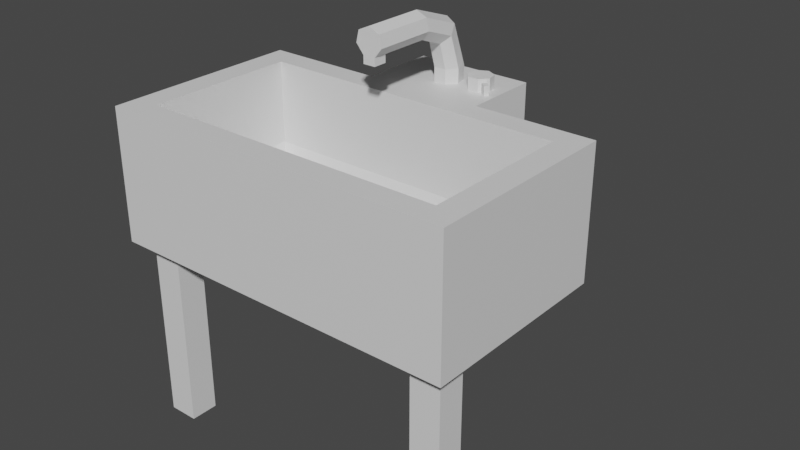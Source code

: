 # Source: Sink.blend  (saved by Blender 2.93.20; exported with 4.5.12 LTS)
import bpy
from mathutils import Matrix  # noqa: F401  (used for matrix-valued properties, if any)

bpy.ops.wm.read_factory_settings(use_empty=True)
scene = bpy.context.scene
scene.name = 'Scene'

# ---- collections
col_collection = bpy.data.collections.new('Collection'); scene.collection.children.link(col_collection)

# ---- materials (node trees are filled in below, after node groups)
mat_sinkmain = bpy.data.materials.new('SinkMain')
mat_sinkmain.use_transparent_shadow = False
mat_chrome = bpy.data.materials.new('Chrome')
mat_chrome.use_transparent_shadow = False
mat_sinkdrain = bpy.data.materials.new('SinkDrain')
mat_sinkdrain.use_transparent_shadow = False

# ---- material node trees
mat_sinkmain.use_nodes = True; mat_sinkmain.node_tree.nodes.clear()
_N = mat_sinkmain.node_tree.nodes; _L = mat_sinkmain.node_tree.links
n0 = _N.new('ShaderNodeBsdfPrincipled'); n0.name = 'Principled BSDF'; n0.location = (10, 300)
n0.distribution = 'GGX'
n0.subsurface_method = 'BURLEY'
n0.inputs[3].default_value = 1.45
n0.inputs[27].default_value = (0.0, 0.0, 0.0, 1.0)
n0.inputs[28].default_value = 1.0
n1 = _N.new('ShaderNodeOutputMaterial'); n1.name = 'Material Output'; n1.location = (300, 300)
_L.new(n0.outputs[0], n1.inputs[0])
n1.is_active_output = True
mat_chrome.use_nodes = True; mat_chrome.node_tree.nodes.clear()
_N = mat_chrome.node_tree.nodes; _L = mat_chrome.node_tree.links
n0 = _N.new('ShaderNodeBsdfPrincipled'); n0.name = 'Principled BSDF'; n0.location = (10, 300)
n0.distribution = 'GGX'
n0.subsurface_method = 'BURLEY'
n0.inputs[3].default_value = 1.45
n0.inputs[27].default_value = (0.0, 0.0, 0.0, 1.0)
n0.inputs[28].default_value = 1.0
n1 = _N.new('ShaderNodeOutputMaterial'); n1.name = 'Material Output'; n1.location = (300, 300)
_L.new(n0.outputs[0], n1.inputs[0])
n1.is_active_output = True
mat_sinkdrain.use_nodes = True; mat_sinkdrain.node_tree.nodes.clear()
_N = mat_sinkdrain.node_tree.nodes; _L = mat_sinkdrain.node_tree.links
n0 = _N.new('ShaderNodeBsdfPrincipled'); n0.name = 'Principled BSDF'; n0.location = (10, 300)
n0.distribution = 'GGX'
n0.subsurface_method = 'BURLEY'
n0.inputs[3].default_value = 1.45
n0.inputs[27].default_value = (0.0, 0.0, 0.0, 1.0)
n0.inputs[28].default_value = 1.0
n1 = _N.new('ShaderNodeOutputMaterial'); n1.name = 'Material Output'; n1.location = (300, 300)
_L.new(n0.outputs[0], n1.inputs[0])
n1.is_active_output = True

# ---- world
world_world = bpy.data.worlds.new('World'); scene.world = world_world
world_world.use_nodes = True; world_world.node_tree.nodes.clear()
_N = world_world.node_tree.nodes; _L = world_world.node_tree.links
n0 = _N.new('ShaderNodeOutputWorld'); n0.name = 'World Output'; n0.location = (300, 300)
n1 = _N.new('ShaderNodeBackground'); n1.name = 'Background'; n1.location = (10, 300)
n1.inputs[0].default_value = (0.05088, 0.05088, 0.05088, 1.0)
_L.new(n1.outputs[0], n0.inputs[0])
n0.is_active_output = True
world_world.color = (0.05088, 0.05088, 0.05088)
world_world.use_sun_shadow = False
world_world.sun_shadow_jitter_overblur = 0.0

# ---- meshes
me_cube_001 = bpy.data.meshes.new('Cube.001')
me_cube_001.from_pydata([(-1.674, -0.8359, -0.3263), (-1.543, -0.7582, 1.0), (-1.674, -0.5529, -0.3263), (-1.543, 0.7582, 1.0), (1.674, -0.8359, -0.3263), (1.543, -0.7582, 1.0), (1.674, -0.5529, -0.3263), (1.543, 0.7582, 1.0), (-1.8, -1.0, 1.0), (-1.8, 1.0, 1.0), (1.8, 1.0, 1.0), (1.8, -1.0, 1.0), (1.373, -0.5529, -0.3263), (-1.373, -0.5529, -0.3263), (-0.6, 1.0, 1.0), (0.6, 1.0, 1.0), (-1.373, -0.8359, -0.3263), (1.373, -0.8359, -0.3263), (0.6, -1.0, 1.0), (-0.6, -1.0, 1.0), (-0.5143, 0.7582, 1.0), (0.5143, 0.7582, 1.0), (0.5143, -0.7582, 1.0), (-0.5143, -0.7582, 1.0), (0.6, 1.774, -0.3263), (-0.6, 1.774, -0.3263), (-0.6, 1.774, 1.0), (0.6, 1.774, 1.0), (1.97e-08, 1.35, 1.611), (0.1115, 1.315, 1.569), (1.877e-08, 1.529, 0.8574), (1.877e-08, 1.529, 1.143), (0.1115, 1.476, 0.8574), (0.1115, 1.476, 1.143), (0.139, 1.355, 0.8574), (0.139, 1.355, 1.143), (0.06187, 1.258, 0.8574), (0.06187, 1.258, 1.143), (-0.06187, 1.258, 0.8574), (-0.06187, 1.258, 1.143), (-0.139, 1.355, 0.8574), (-0.139, 1.355, 1.143), (-0.1115, 1.476, 0.8574), (-0.1115, 1.476, 1.143), (0.139, 1.238, 1.477), (0.06187, 1.176, 1.403), (-0.06187, 1.176, 1.403), (-0.139, 1.238, 1.477), (-0.1115, 1.315, 1.569), (-3.306e-08, 0.9178, 1.762), (-0.1115, 0.9178, 1.711), (-0.139, 0.9178, 1.594), (-0.06187, 0.9178, 1.501), (0.06187, 0.9178, 1.501), (0.139, 0.9178, 1.594), (0.1115, 0.9178, 1.711), (-3.306e-08, 0.4287, 1.762), (-0.1115, 0.4287, 1.711), (-0.139, 0.4287, 1.594), (-0.06187, 0.4287, 1.501), (0.06187, 0.4287, 1.501), (0.139, 0.4287, 1.594), (0.1115, 0.4287, 1.711), (-3.306e-08, 0.2908, 1.762), (-0.1115, 0.2908, 1.711), (-0.139, 0.2908, 1.594), (-0.06187, 0.2908, 1.501), (0.06187, 0.2908, 1.501), (0.139, 0.2908, 1.594), (0.1115, 0.2908, 1.711), (-0.06187, 0.4287, 1.423), (0.06187, 0.4287, 1.423), (-0.06187, 0.2908, 1.423), (0.06187, 0.2908, 1.423), (0.0, 1.0, -0.3263), (0.0, 1.0, 1.0), (0.0, -1.0, -0.3263), (0.0, -1.0, 1.0), (0.0, 0.7582, 1.0), (0.0, -0.7582, 1.0), (0.0, 1.774, -0.3263), (0.0, 1.774, 1.0), (0.3625, 1.515, 0.8723), (0.3625, 1.515, 1.128), (0.4623, 1.466, 0.8723), (0.4623, 1.466, 1.128), (0.4671, 1.333, 0.9042), (0.4671, 1.333, 1.096), (0.4378, 1.297, 0.9042), (0.4378, 1.297, 1.096), (0.3071, 1.272, 0.8723), (0.3071, 1.272, 1.128), (0.238, 1.358, 0.8723), (0.238, 1.358, 1.128), (0.2626, 1.466, 0.8723), (0.2626, 1.466, 1.128), (0.487, 1.358, 1.128), (0.487, 1.358, 0.8723), (0.4179, 1.272, 0.8723), (0.4179, 1.272, 1.128), (0.5393, 1.276, 1.096), (0.5393, 1.276, 0.9042), (0.51, 1.239, 0.9042), (0.51, 1.239, 1.096), (-1.8, 1.0, -0.3263), (-1.8, -1.0, -0.3263), (-0.6, 1.0, -0.3263), (1.8, -1.0, -0.3263), (1.8, 1.0, -0.3263), (0.6, -1.0, -0.3263), (0.6, 1.0, -0.3263), (-0.6, -1.0, -0.3263), (-1.674, -0.5529, -2.23), (-1.674, -0.8359, -2.23), (-1.373, -0.5529, -2.23), (1.674, -0.8359, -2.23), (1.674, -0.5529, -2.23), (1.373, -0.8359, -2.23), (1.373, -0.5529, -2.23), (-1.373, -0.8359, -2.23), (0.2147, 2.387, -1.51), (1.235e-08, 2.387, -1.406), (1.235e-08, 1.661, -0.6009), (1.235e-08, 1.661, -0.05167), (0.2147, 1.558, -0.6009), (0.2147, 1.558, -0.05167), (0.2677, 1.326, -0.6009), (0.2677, 1.326, -0.05167), (0.1191, 1.139, -0.6009), (0.1191, 1.139, -0.05167), (-0.1191, 1.139, -0.6009), (-0.1191, 1.139, -0.05167), (-0.2677, 1.326, -0.6009), (-0.2677, 1.326, -0.05167), (-0.2147, 1.558, -0.6009), (-0.2147, 1.558, -0.05167), (0.2677, 2.387, -1.742), (0.1191, 2.387, -1.928), (-0.1191, 2.387, -1.928), (-0.2677, 2.387, -1.742), (-0.2147, 2.387, -1.51), (-0.1191, 1.219, -1.04), (-0.1191, 1.802, -1.725), (-0.1191, 1.428, -1.453), (0.1191, 1.219, -1.04), (0.1191, 1.802, -1.725), (0.1191, 1.428, -1.453), (-0.2677, 1.91, -1.605), (-0.2677, 1.356, -0.9288), (-0.2677, 1.539, -1.347), (0.2147, 1.551, -0.7531), (0.2147, 2.061, -1.448), (0.2147, 1.688, -1.202), (0.2677, 1.356, -0.9288), (0.2677, 1.91, -1.605), (0.2677, 1.539, -1.347), (-0.2147, 2.061, -1.448), (-0.2147, 1.551, -0.7531), (-0.2147, 1.688, -1.202), (1.235e-08, 1.648, -0.7058), (1.235e-08, 2.117, -1.369), (1.118e-08, 1.754, -1.143), (-1.543, -0.7582, 0.1679), (-1.255, -0.4699, -0.1204), (-1.459, -0.6738, -0.03594), (-1.255, 0.4699, -0.1204), (-1.543, 0.7582, 0.1679), (-1.459, 0.6738, -0.03594), (1.255, 0.4699, -0.1204), (1.543, 0.7582, 0.1679), (1.459, 0.6738, -0.03594), (1.255, -0.4699, -0.1204), (1.543, -0.7582, 0.1679), (1.459, -0.6738, -0.03594), (-0.5143, 0.7582, 0.1679), (-0.5143, 0.6738, -0.03594), (0.5143, 0.7582, 0.1679), (0.5143, 0.6738, -0.03594), (0.5143, -0.7582, 0.1679), (0.5143, -0.6738, -0.03594), (-0.5143, -0.7582, 0.1679), (-0.5143, -0.6738, -0.03594), (0.0, 0.7582, 0.1679), (0.0, 0.1307, -0.1204), (0.0, 0.6738, -0.03594), (0.0, -0.7582, 0.1679), (0.0, -0.1307, -0.1204), (0.0, -0.6738, -0.03594), (0.0, 0.4699, -0.1204), (0.5143, 0.4699, -0.1204), (0.0, -0.4699, -0.1204), (-0.5143, -0.4699, -0.1204), (-0.5143, 0.4699, -0.1204), (0.5143, -0.4699, -0.1204), (0.0, -0.1307, -0.2326), (0.0, 0.1307, -0.2326), (-0.137, 0.06975, -0.1204), (-0.07609, 0.1307, -0.1204), (-0.1823, 0.1714, -0.1204), (0.07609, 0.1307, -0.1204), (0.137, 0.06975, -0.1204), (0.1823, 0.1714, -0.1204), (0.137, -0.06975, -0.1204), (0.07609, -0.1307, -0.1204), (0.1823, -0.1714, -0.1204), (-0.07609, -0.1307, -0.1204), (-0.137, -0.06975, -0.1204), (-0.1823, -0.1714, -0.1204), (0.137, 0.06975, -0.2326), (0.07609, 0.1307, -0.2326), (-0.137, -0.06975, -0.2326), (-0.07609, -0.1307, -0.2326), (-0.07609, 0.1307, -0.2326), (-0.137, 0.06975, -0.2326), (0.07609, -0.1307, -0.2326), (0.137, -0.06975, -0.2326)], [], [(105, 8, 9, 104), (110, 15, 10, 108), (108, 10, 11, 107), (111, 19, 8, 105), (12, 6, 116, 118), (7, 21, 176, 169), (1, 3, 9, 8), (21, 7, 10, 15), (7, 5, 11, 10), (23, 1, 8, 19), (1, 23, 180, 162), (22, 5, 172, 178), (192, 165, 163, 191), (201, 200, 202, 204, 193, 189), (20, 3, 166, 174), (23, 79, 185, 180), (5, 7, 169, 172), (78, 20, 174, 182), (5, 22, 18, 11), (79, 23, 19, 77), (3, 20, 14, 9), (78, 21, 15, 75), (168, 189, 193, 171), (198, 197, 183, 188, 192), (13, 16, 119, 114), (74, 110, 109, 76), (107, 11, 18, 109), (76, 77, 19, 111), (104, 9, 14, 106), (15, 110, 24, 27), (80, 81, 27, 24), (75, 15, 27, 81), (74, 106, 25, 80), (106, 14, 26, 25), (28, 48, 50, 49), (31, 43, 48, 28), (30, 31, 33, 32), (47, 46, 52, 51), (37, 35, 44, 45), (32, 33, 35, 34), (45, 44, 54, 53), (33, 31, 28, 29), (34, 35, 37, 36), (46, 45, 53, 52), (43, 41, 47, 48), (36, 37, 39, 38), (53, 54, 61, 60), (35, 33, 29, 44), (38, 39, 41, 40), (41, 39, 46, 47), (48, 47, 51, 50), (40, 41, 43, 42), (44, 29, 55, 54), (39, 37, 45, 46), (42, 43, 31, 30), (30, 32, 34, 36, 38, 40, 42), (29, 28, 49, 55), (57, 58, 65, 64), (51, 52, 59, 58), (49, 50, 57, 56), (54, 55, 62, 61), (52, 53, 60, 59), (50, 51, 58, 57), (55, 49, 56, 62), (69, 63, 64, 65, 66, 67, 68), (62, 56, 63, 69), (60, 61, 68, 67), (58, 59, 66, 65), (56, 57, 64, 63), (61, 62, 69, 68), (67, 66, 72, 73), (70, 71, 73, 72), (60, 67, 73, 71), (66, 59, 70, 72), (59, 60, 71, 70), (110, 74, 80, 24), (14, 75, 81, 26), (25, 26, 81, 80), (109, 18, 77, 76), (106, 74, 76, 111), (79, 22, 178, 185), (20, 78, 75, 14), (22, 79, 77, 18), (21, 78, 182, 176), (82, 83, 85, 84), (84, 85, 96, 97), (87, 89, 103, 100), (98, 99, 91, 90), (90, 91, 93, 92), (85, 83, 95, 93, 91, 99, 96), (92, 93, 95, 94), (94, 95, 83, 82), (82, 84, 97, 98, 90, 92, 94), (87, 86, 97, 96), (86, 88, 98, 97), (89, 87, 96, 99), (88, 89, 99, 98), (101, 100, 103, 102), (86, 87, 100, 101), (89, 88, 102, 103), (88, 86, 101, 102), (2, 0, 105, 104), (13, 2, 104, 106), (4, 6, 108, 107), (17, 4, 107, 109), (6, 12, 110, 108), (0, 16, 111, 105), (16, 13, 106, 111), (12, 17, 109, 110), (118, 116, 115, 117), (112, 114, 119, 113), (6, 4, 115, 116), (0, 2, 112, 113), (17, 12, 118, 117), (16, 0, 113, 119), (4, 17, 117, 115), (2, 13, 114, 112), (154, 145, 137, 136), (122, 123, 125, 124), (130, 132, 148, 141), (124, 125, 127, 126), (126, 128, 144, 153), (126, 127, 129, 128), (124, 126, 153, 150), (128, 129, 131, 130), (134, 122, 159, 157), (130, 131, 133, 132), (125, 123, 135, 133, 131, 129, 127), (121, 120, 136, 137, 138, 139, 140), (132, 133, 135, 134), (122, 124, 150, 159), (134, 135, 123, 122), (156, 160, 121, 140), (151, 154, 136, 120), (160, 151, 120, 121), (147, 156, 140, 139), (132, 134, 157, 148), (142, 147, 139, 138), (128, 130, 141, 144), (160, 156, 158, 161), (161, 158, 157, 159), (151, 160, 161, 152), (152, 161, 159, 150), (154, 151, 152, 155), (155, 152, 150, 153), (156, 147, 149, 158), (158, 149, 148, 157), (145, 154, 155, 146), (146, 155, 153, 144), (142, 145, 146, 143), (143, 146, 144, 141), (147, 142, 143, 149), (149, 143, 141, 148), (145, 142, 138, 137), (163, 165, 167, 164), (164, 167, 166, 162), (189, 168, 170, 177), (177, 170, 169, 176), (168, 171, 173, 170), (170, 173, 172, 169), (191, 163, 164, 181), (181, 164, 162, 180), (165, 192, 175, 167), (167, 175, 174, 166), (188, 189, 177, 184), (184, 177, 176, 182), (171, 193, 179, 173), (173, 179, 178, 172), (190, 191, 181, 187), (187, 181, 180, 185), (192, 188, 184, 175), (175, 184, 182, 174), (193, 190, 187, 179), (179, 187, 185, 178), (3, 1, 162, 166), (202, 200, 208, 215), (208, 209, 195, 194, 214, 215), (183, 199, 201, 189, 188), (205, 186, 194, 211), (183, 197, 212, 195), (186, 203, 214, 194), (195, 212, 213, 210, 211, 194), (199, 183, 195, 209), (204, 203, 186, 190, 193), (186, 205, 207, 191, 190), (207, 206, 196, 198, 192, 191), (196, 197, 198), (199, 200, 201), (202, 203, 204), (205, 206, 207), (196, 213, 212, 197), (208, 200, 199, 209), (214, 203, 202, 215), (210, 206, 205, 211), (196, 206, 210, 213)])
me_cube_001.polygons.foreach_set('material_index', [0, 0, 0, 0, 0, 0, 0, 0, 0, 0, 0, 0, 0, 0, 0, 0, 0, 0, 0, 0, 0, 0, 0, 0, 0, 0, 0, 0, 0, 0, 0, 0, 0, 0, 1, 1, 1, 1, 1, 1, 1, 1, 1, 1, 1, 1, 1, 1, 1, 1, 1, 1, 1, 1, 1, 1, 1, 1, 1, 1, 1, 1, 1, 1, 1, 1, 1, 1, 1, 1, 1, 1, 1, 1, 1, 0, 0, 0, 0, 0, 0, 0, 0, 0, 1, 1, 1, 1, 1, 1, 1, 1, 1, 1, 1, 1, 1, 1, 1, 1, 1, 0, 0, 0, 0, 0, 0, 0, 0, 0, 0, 0, 0, 0, 0, 0, 0, 1, 1, 1, 1, 1, 1, 1, 1, 1, 1, 1, 1, 1, 1, 1, 1, 1, 1, 1, 1, 1, 1, 1, 1, 1, 1, 1, 1, 1, 1, 1, 1, 1, 1, 1, 1, 1, 0, 0, 0, 0, 0, 0, 0, 0, 0, 0, 0, 0, 0, 0, 0, 0, 0, 0, 0, 0, 0, 2, 2, 0, 2, 2, 2, 2, 2, 0, 0, 0, 0, 0, 0, 0, 2, 2, 2, 2, 2])
_uv = me_cube_001.uv_layers.new(name='UVMap')
_uv.uv.foreach_set('vector', [0.09377, 0.3714, 0.09377, 0.7037, 0.5948, 0.7037, 0.5948, 0.3714, 0.6412, 0.3714, 0.6412, 0.7037, 0.9418, 0.7037, 0.9418, 0.3714, 0.5948, 0.3714, 0.5948, 0.7037, 0.09377, 0.7037, 0.09377, 0.3714, 0.3406, 0.3714, 0.3406, 0.7037, 0.03997, 0.7037, 0.03997, 0.3714, 0.8347, 0.3714, 0.9102, 0.3714, 0.9102, -0.1053, 0.8347, -0.1053, 0.8774, 0.7037, 0.6197, 0.7037, 0.6197, 0.4952, 0.8774, 0.4952, 0.1044, 0.1543, 0.1044, 0.5342, 0.03997, 0.5948, 0.03997, 0.09377, 0.6197, 0.5342, 0.8774, 0.5342, 0.9418, 0.5948, 0.6412, 0.5948, 0.8774, 0.5342, 0.8774, 0.1543, 0.9418, 0.09377, 0.9418, 0.5948, 0.362, 0.1543, 0.1044, 0.1543, 0.03997, 0.09377, 0.3406, 0.09377, 0.1044, 0.7037, 0.362, 0.7037, 0.362, 0.4952, 0.1044, 0.4952, 0.6197, 0.7037, 0.8774, 0.7037, 0.8774, 0.4952, 0.6197, 0.4952, 0.362, 0.462, 0.1766, 0.462, 0.1766, 0.2266, 0.362, 0.2266, 0.5365, 0.3872, 0.5252, 0.3617, 0.5252, 0.3268, 0.5365, 0.3013, 0.6197, 0.2266, 0.6197, 0.462, 0.362, 0.7037, 0.1044, 0.7037, 0.1044, 0.4952, 0.362, 0.4952, 0.362, 0.7037, 0.4909, 0.7037, 0.4909, 0.4952, 0.362, 0.4952, 0.1543, 0.7037, 0.5342, 0.7037, 0.5342, 0.4952, 0.1543, 0.4952, 0.4909, 0.7037, 0.362, 0.7037, 0.362, 0.4952, 0.4909, 0.4952, 0.8774, 0.1543, 0.6197, 0.1543, 0.6412, 0.09377, 0.9418, 0.09377, 0.4909, 0.1543, 0.362, 0.1543, 0.3406, 0.09377, 0.4909, 0.09377, 0.1044, 0.5342, 0.362, 0.5342, 0.3406, 0.5948, 0.03997, 0.5948, 0.4909, 0.5342, 0.6197, 0.5342, 0.6412, 0.5948, 0.4909, 0.5948, 0.8052, 0.462, 0.6197, 0.462, 0.6197, 0.2266, 0.8052, 0.2266, 0.4452, 0.3872, 0.4718, 0.377, 0.4909, 0.377, 0.4909, 0.462, 0.362, 0.462, 0.2058, 0.3714, 0.1349, 0.3714, 0.1349, -0.1053, 0.2058, -0.1053, 0.4909, 0.5948, 0.6412, 0.5948, 0.6412, 0.09377, 0.4909, 0.09377, 0.9418, 0.3714, 0.9418, 0.7037, 0.6412, 0.7037, 0.6412, 0.3714, 0.4909, 0.3714, 0.4909, 0.7037, 0.3406, 0.7037, 0.3406, 0.3714, 0.03997, 0.3714, 0.03997, 0.7037, 0.3406, 0.7037, 0.3406, 0.3714, 0.5948, 0.7037, 0.5948, 0.3714, 0.7886, 0.3714, 0.7886, 0.7037, 0.4909, 0.3714, 0.4909, 0.7037, 0.6412, 0.7037, 0.6412, 0.3714, 0.4909, 0.5948, 0.6412, 0.5948, 0.6412, 0.7886, 0.4909, 0.7886, 0.4909, 0.5948, 0.3406, 0.5948, 0.3406, 0.7886, 0.4909, 0.7886, 0.5948, 0.3714, 0.5948, 0.7037, 0.7886, 0.7037, 0.7886, 0.3714, 0.4909, 0.6825, 0.463, 0.6738, 0.463, 0.5742, 0.4909, 0.5742, 0.4909, 0.7394, 0.463, 0.7394, 0.463, 0.8463, 0.4909, 0.8566, 0.4909, 0.668, 0.4909, 0.7394, 0.5188, 0.7394, 0.5188, 0.668, 0.6544, 0.8232, 0.6388, 0.8046, 0.5742, 0.8291, 0.5742, 0.8525, 0.6595, 0.7394, 0.6837, 0.7394, 0.6544, 0.8232, 0.6388, 0.8046, 0.714, 0.668, 0.714, 0.7394, 0.6837, 0.7394, 0.6837, 0.668, 0.6388, 0.8046, 0.6544, 0.8232, 0.5742, 0.8525, 0.5742, 0.8291, 0.5188, 0.7394, 0.4909, 0.7394, 0.4909, 0.8566, 0.5188, 0.8463, 0.6837, 0.668, 0.6837, 0.7394, 0.6595, 0.7394, 0.6595, 0.668, 0.4754, 0.6388, 0.5064, 0.6388, 0.5064, 0.5742, 0.4754, 0.5742, 0.714, 0.7394, 0.6837, 0.7394, 0.6544, 0.8232, 0.6738, 0.8463, 0.5064, 0.668, 0.5064, 0.7394, 0.4754, 0.7394, 0.4754, 0.668, 0.5742, 0.8291, 0.5742, 0.8525, 0.4517, 0.8525, 0.4517, 0.8291, 0.6837, 0.7394, 0.714, 0.7394, 0.6738, 0.8463, 0.6544, 0.8232, 0.6595, 0.668, 0.6595, 0.7394, 0.6837, 0.7394, 0.6837, 0.668, 0.6837, 0.7394, 0.6595, 0.7394, 0.6388, 0.8046, 0.6544, 0.8232, 0.6738, 0.8463, 0.6544, 0.8232, 0.5742, 0.8525, 0.5742, 0.8817, 0.6837, 0.668, 0.6837, 0.7394, 0.714, 0.7394, 0.714, 0.668, 0.6544, 0.8232, 0.6738, 0.8463, 0.5742, 0.8817, 0.5742, 0.8525, 0.4754, 0.7394, 0.5064, 0.7394, 0.5064, 0.8046, 0.4754, 0.8046, 0.463, 0.668, 0.463, 0.7394, 0.4909, 0.7394, 0.4909, 0.668, 0.4909, 0.7274, 0.5188, 0.714, 0.5257, 0.6837, 0.5064, 0.6595, 0.4754, 0.6595, 0.4561, 0.6837, 0.463, 0.714, 0.5188, 0.6738, 0.4909, 0.6825, 0.4909, 0.5742, 0.5188, 0.5742, 0.4517, 0.8817, 0.4517, 0.8525, 0.4171, 0.8525, 0.4171, 0.8817, 0.5742, 0.8525, 0.5742, 0.8291, 0.4517, 0.8291, 0.4517, 0.8525, 0.4909, 0.5742, 0.463, 0.5742, 0.463, 0.4517, 0.4909, 0.4517, 0.5742, 0.8525, 0.5742, 0.8817, 0.4517, 0.8817, 0.4517, 0.8525, 0.4754, 0.5742, 0.5064, 0.5742, 0.5064, 0.4517, 0.4754, 0.4517, 0.5742, 0.8817, 0.5742, 0.8525, 0.4517, 0.8525, 0.4517, 0.8817, 0.5188, 0.5742, 0.4909, 0.5742, 0.4909, 0.4517, 0.5188, 0.4517, 0.5188, 0.8817, 0.4909, 0.8947, 0.463, 0.8817, 0.4561, 0.8525, 0.4754, 0.8291, 0.5064, 0.8291, 0.5257, 0.8525, 0.5188, 0.4517, 0.4909, 0.4517, 0.4909, 0.4171, 0.5188, 0.4171, 0.4517, 0.8291, 0.4517, 0.8525, 0.4171, 0.8525, 0.4171, 0.8291, 0.4517, 0.8525, 0.4517, 0.8291, 0.4171, 0.8291, 0.4171, 0.8525, 0.4909, 0.4517, 0.463, 0.4517, 0.463, 0.4171, 0.4909, 0.4171, 0.4517, 0.8525, 0.4517, 0.8817, 0.4171, 0.8817, 0.4171, 0.8525, 0.5064, 0.8291, 0.4754, 0.8291, 0.4754, 0.8096, 0.5064, 0.8096, 0.4754, 0.4517, 0.5064, 0.4517, 0.5064, 0.4171, 0.4754, 0.4171, 0.4517, 0.8291, 0.4171, 0.8291, 0.4171, 0.8096, 0.4517, 0.8096, 0.4171, 0.8291, 0.4517, 0.8291, 0.4517, 0.8096, 0.4171, 0.8096, 0.4754, 0.8291, 0.5064, 0.8291, 0.5064, 0.8096, 0.4754, 0.8096, 0.6412, 0.5948, 0.4909, 0.5948, 0.4909, 0.7886, 0.6412, 0.7886, 0.3406, 0.5948, 0.4909, 0.5948, 0.4909, 0.7886, 0.3406, 0.7886, 0.3406, 0.3714, 0.3406, 0.7037, 0.4909, 0.7037, 0.4909, 0.3714, 0.6412, 0.3714, 0.6412, 0.7037, 0.4909, 0.7037, 0.4909, 0.3714, 0.3406, 0.5948, 0.4909, 0.5948, 0.4909, 0.09377, 0.3406, 0.09377, 0.4909, 0.7037, 0.6197, 0.7037, 0.6197, 0.4952, 0.4909, 0.4952, 0.362, 0.5342, 0.4909, 0.5342, 0.4909, 0.5948, 0.3406, 0.5948, 0.6197, 0.1543, 0.4909, 0.1543, 0.4909, 0.09377, 0.6412, 0.09377, 0.6197, 0.7037, 0.4909, 0.7037, 0.4909, 0.4952, 0.6197, 0.4952, 0.5817, 0.6717, 0.5817, 0.7357, 0.6067, 0.7357, 0.6067, 0.6717, 0.7116, 0.6717, 0.7116, 0.7357, 0.6846, 0.7357, 0.6846, 0.6717, 0.6079, 0.6783, 0.6006, 0.6691, 0.6186, 0.6547, 0.626, 0.6639, 0.5956, 0.6717, 0.5956, 0.7357, 0.5678, 0.7357, 0.5678, 0.6717, 0.6629, 0.6717, 0.6629, 0.7357, 0.6846, 0.7357, 0.6846, 0.6717, 0.6067, 0.7116, 0.5817, 0.7237, 0.5567, 0.7116, 0.5505, 0.6846, 0.5678, 0.6629, 0.5956, 0.6629, 0.6129, 0.6846, 0.6846, 0.6717, 0.6846, 0.7357, 0.7116, 0.7357, 0.7116, 0.6717, 0.5567, 0.6717, 0.5567, 0.7357, 0.5817, 0.7357, 0.5817, 0.6717, 0.5817, 0.7237, 0.6067, 0.7116, 0.6129, 0.6846, 0.5956, 0.6629, 0.5678, 0.6629, 0.5505, 0.6846, 0.5567, 0.7116, 0.6783, 0.7277, 0.6783, 0.6797, 0.6846, 0.6717, 0.6846, 0.7357, 0.6783, 0.6797, 0.6691, 0.6797, 0.6629, 0.6717, 0.6846, 0.6717, 0.6691, 0.7277, 0.6783, 0.7277, 0.6846, 0.7357, 0.6629, 0.7357, 0.6691, 0.6797, 0.6691, 0.7277, 0.6629, 0.7357, 0.6629, 0.6717, 0.6639, 0.6797, 0.6639, 0.7277, 0.6547, 0.7277, 0.6547, 0.6797, 0.6079, 0.6797, 0.6079, 0.7277, 0.626, 0.7277, 0.626, 0.6797, 0.6006, 0.7277, 0.6006, 0.6797, 0.6186, 0.6797, 0.6186, 0.7277, 0.6006, 0.6691, 0.6079, 0.6783, 0.626, 0.6639, 0.6186, 0.6547, 0.07153, 0.2058, 0.07153, 0.1349, 0.03997, 0.09377, 0.03997, 0.5948, 0.147, 0.2058, 0.07153, 0.2058, 0.03997, 0.5948, 0.3406, 0.5948, 0.9102, 0.1349, 0.9102, 0.2058, 0.9418, 0.5948, 0.9418, 0.09377, 0.8347, 0.1349, 0.9102, 0.1349, 0.9418, 0.09377, 0.6412, 0.09377, 0.9102, 0.2058, 0.8347, 0.2058, 0.6412, 0.5948, 0.9418, 0.5948, 0.07153, 0.1349, 0.147, 0.1349, 0.3406, 0.09377, 0.03997, 0.09377, 0.147, 0.1349, 0.147, 0.2058, 0.3406, 0.5948, 0.3406, 0.09377, 0.8347, 0.2058, 0.8347, 0.1349, 0.6412, 0.09377, 0.6412, 0.5948, 0.8347, 0.2058, 0.9102, 0.2058, 0.9102, 0.1349, 0.8347, 0.1349, 0.07153, 0.2058, 0.147, 0.2058, 0.147, 0.1349, 0.07153, 0.1349, 0.2058, 0.3714, 0.1349, 0.3714, 0.1349, -0.1053, 0.2058, -0.1053, 0.1349, 0.3714, 0.2058, 0.3714, 0.2058, -0.1053, 0.1349, -0.1053, 0.1349, 0.3714, 0.2058, 0.3714, 0.2058, -0.1053, 0.1349, -0.1053, 0.147, 0.3714, 0.07153, 0.3714, 0.07153, -0.1053, 0.147, -0.1053, 0.9102, 0.3714, 0.8347, 0.3714, 0.8347, -0.1053, 0.9102, -0.1053, 0.07153, 0.3714, 0.147, 0.3714, 0.147, -0.1053, 0.07153, -0.1053, 0.8227, 0.05101, 0.7956, 0.02114, 0.9422, -0.02989, 0.9422, 0.01678, 0.4909, 0.3026, 0.4909, 0.4402, 0.5447, 0.4402, 0.5447, 0.3026, 0.6297, 0.3026, 0.6764, 0.3026, 0.684, 0.2205, 0.6496, 0.1927, 0.7346, 0.3026, 0.7346, 0.4402, 0.6764, 0.4402, 0.6764, 0.3026, 0.6764, 0.3026, 0.6297, 0.3026, 0.6496, 0.1927, 0.684, 0.2205, 0.6764, 0.3026, 0.6764, 0.4402, 0.6297, 0.4402, 0.6297, 0.3026, 0.7346, 0.3026, 0.6764, 0.3026, 0.684, 0.2205, 0.7327, 0.2645, 0.5207, 0.3026, 0.5207, 0.4402, 0.461, 0.4402, 0.461, 0.3026, 0.4371, 0.3026, 0.4909, 0.3026, 0.4909, 0.2764, 0.4371, 0.2645, 0.6297, 0.3026, 0.6297, 0.4402, 0.6764, 0.4402, 0.6764, 0.3026, 0.5447, 0.7346, 0.4909, 0.7605, 0.4371, 0.7346, 0.4238, 0.6764, 0.461, 0.6297, 0.5207, 0.6297, 0.5579, 0.6764, 0.4909, 0.1009, 0.5447, 0.07497, 0.5579, 0.01678, 0.5207, -0.02989, 0.461, -0.02989, 0.4238, 0.01678, 0.4371, 0.07497, 0.6764, 0.3026, 0.6764, 0.4402, 0.7346, 0.4402, 0.7346, 0.3026, 0.4909, 0.3026, 0.5447, 0.3026, 0.5447, 0.2645, 0.4909, 0.2764, 0.4371, 0.3026, 0.4371, 0.4402, 0.4909, 0.4402, 0.4909, 0.3026, 0.4371, 0.8605, 0.4909, 0.8746, 0.4909, 0.9422, 0.4371, 0.9422, 0.8605, 0.09055, 0.8227, 0.05101, 0.9422, 0.01678, 0.9422, 0.07497, 0.4909, 0.8746, 0.5447, 0.8605, 0.5447, 0.9422, 0.4909, 0.9422, 0.8227, 0.05101, 0.8605, 0.09055, 0.9422, 0.07497, 0.9422, 0.01678, 0.6764, 0.3026, 0.7346, 0.3026, 0.7327, 0.2645, 0.684, 0.2205, 0.7956, 0.02114, 0.8227, 0.05101, 0.9422, 0.01678, 0.9422, -0.02989, 0.5207, 0.3026, 0.461, 0.3026, 0.461, 0.1927, 0.5207, 0.1927, 0.4909, 0.8746, 0.4371, 0.8605, 0.4371, 0.7671, 0.4909, 0.7837, 0.4909, 0.1668, 0.4371, 0.1522, 0.4371, 0.2645, 0.4909, 0.2764, 0.5447, 0.8605, 0.4909, 0.8746, 0.4909, 0.7837, 0.5447, 0.7671, 0.5447, 0.1522, 0.4909, 0.1668, 0.4909, 0.2764, 0.5447, 0.2645, 0.8227, 0.05101, 0.8605, 0.09055, 0.7671, 0.1522, 0.7297, 0.1156, 0.7297, 0.1156, 0.7671, 0.1522, 0.7327, 0.2645, 0.684, 0.2205, 0.8605, 0.09055, 0.8227, 0.05101, 0.7297, 0.1156, 0.7671, 0.1522, 0.7671, 0.1522, 0.7297, 0.1156, 0.684, 0.2205, 0.7327, 0.2645, 0.7956, 0.02114, 0.8227, 0.05101, 0.7297, 0.1156, 0.7021, 0.0891, 0.7021, 0.0891, 0.7297, 0.1156, 0.684, 0.2205, 0.6496, 0.1927, 0.461, 0.7956, 0.5207, 0.7956, 0.5207, 0.7021, 0.461, 0.7021, 0.461, 0.0891, 0.5207, 0.0891, 0.5207, 0.1927, 0.461, 0.1927, 0.8227, 0.05101, 0.7956, 0.02114, 0.7021, 0.0891, 0.7297, 0.1156, 0.7297, 0.1156, 0.7021, 0.0891, 0.6496, 0.1927, 0.684, 0.2205, 0.5207, 0.7956, 0.461, 0.7956, 0.461, 0.9422, 0.5207, 0.9422, 0.1766, 0.2266, 0.1766, 0.462, 0.1255, 0.5131, 0.1255, 0.1755, 0.1755, 0.4442, 0.5131, 0.4442, 0.5342, 0.4952, 0.1543, 0.4952, 0.6197, 0.462, 0.8052, 0.462, 0.8563, 0.5131, 0.6197, 0.5131, 0.6197, 0.4442, 0.8563, 0.4442, 0.8774, 0.4952, 0.6197, 0.4952, 0.8052, 0.462, 0.8052, 0.2266, 0.8563, 0.1755, 0.8563, 0.5131, 0.5131, 0.4442, 0.1755, 0.4442, 0.1543, 0.4952, 0.5342, 0.4952, 0.362, 0.2266, 0.1766, 0.2266, 0.1255, 0.1755, 0.362, 0.1755, 0.362, 0.4442, 0.1255, 0.4442, 0.1044, 0.4952, 0.362, 0.4952, 0.1766, 0.462, 0.362, 0.462, 0.362, 0.5131, 0.1255, 0.5131, 0.1255, 0.4442, 0.362, 0.4442, 0.362, 0.4952, 0.1044, 0.4952, 0.4909, 0.462, 0.6197, 0.462, 0.6197, 0.5131, 0.4909, 0.5131, 0.4909, 0.4442, 0.6197, 0.4442, 0.6197, 0.4952, 0.4909, 0.4952, 0.8052, 0.2266, 0.6197, 0.2266, 0.6197, 0.1755, 0.8563, 0.1755, 0.8563, 0.4442, 0.6197, 0.4442, 0.6197, 0.4952, 0.8774, 0.4952, 0.4909, 0.2266, 0.362, 0.2266, 0.362, 0.1755, 0.4909, 0.1755, 0.4909, 0.4442, 0.362, 0.4442, 0.362, 0.4952, 0.4909, 0.4952, 0.362, 0.462, 0.4909, 0.462, 0.4909, 0.5131, 0.362, 0.5131, 0.362, 0.4442, 0.4909, 0.4442, 0.4909, 0.4952, 0.362, 0.4952, 0.6197, 0.2266, 0.4909, 0.2266, 0.4909, 0.1755, 0.6197, 0.1755, 0.6197, 0.4442, 0.4909, 0.4442, 0.4909, 0.4952, 0.6197, 0.4952, 0.5342, 0.7037, 0.1543, 0.7037, 0.1543, 0.4952, 0.5342, 0.4952, 0.3268, 0.423, 0.3617, 0.423, 0.3617, 0.3949, 0.3268, 0.3949, 0.5252, 0.3617, 0.5099, 0.377, 0.4909, 0.377, 0.4909, 0.3115, 0.5099, 0.3115, 0.5252, 0.3268, 0.4909, 0.377, 0.5099, 0.377, 0.5365, 0.3872, 0.6197, 0.462, 0.4909, 0.462, 0.4718, 0.423, 0.4909, 0.423, 0.4909, 0.3949, 0.4718, 0.3949, 0.4909, 0.423, 0.4718, 0.423, 0.4718, 0.3949, 0.4909, 0.3949, 0.4909, 0.423, 0.5099, 0.423, 0.5099, 0.3949, 0.4909, 0.3949, 0.4909, 0.377, 0.4718, 0.377, 0.4566, 0.3617, 0.4566, 0.3268, 0.4718, 0.3115, 0.4909, 0.3115, 0.5099, 0.423, 0.4909, 0.423, 0.4909, 0.3949, 0.5099, 0.3949, 0.5365, 0.3013, 0.5099, 0.3115, 0.4909, 0.3115, 0.4909, 0.2266, 0.6197, 0.2266, 0.4909, 0.3115, 0.4718, 0.3115, 0.4452, 0.3013, 0.362, 0.2266, 0.4909, 0.2266, 0.4452, 0.3013, 0.4566, 0.3268, 0.4566, 0.3617, 0.4452, 0.3872, 0.362, 0.462, 0.362, 0.2266, 0.4566, 0.3617, 0.4718, 0.377, 0.4452, 0.3872, 0.5099, 0.377, 0.5252, 0.3617, 0.5365, 0.3872, 0.5252, 0.3268, 0.5099, 0.3115, 0.5365, 0.3013, 0.4718, 0.3115, 0.4566, 0.3268, 0.4452, 0.3013, 0.4566, 0.423, 0.4566, 0.3949, 0.4718, 0.3949, 0.4718, 0.423, 0.5252, 0.3949, 0.5252, 0.423, 0.5099, 0.423, 0.5099, 0.3949, 0.5099, 0.3949, 0.5099, 0.423, 0.5252, 0.423, 0.5252, 0.3949, 0.4566, 0.3949, 0.4566, 0.423, 0.4718, 0.423, 0.4718, 0.3949, 0.3617, 0.423, 0.3268, 0.423, 0.3268, 0.3949, 0.3617, 0.3949])
me_cube_001.materials.append(mat_sinkmain)
me_cube_001.materials.append(mat_chrome)
me_cube_001.materials.append(mat_sinkdrain)
me_cube_001.use_remesh_fix_poles = True
me_cube_001.use_remesh_preserve_attributes = False
me_cube_001.update()

# ---- objects
ob_cube = bpy.data.objects.new('Cube', me_cube_001)

# ---- transforms, parenting, visibility, modifiers, constraints
ob_cube.location = (0.0, 0.0, 0.0)

# ---- collection membership
col_collection.objects.link(ob_cube)

# ---- scene / render settings (as saved in the file)
scene.frame_start = 1; scene.frame_end = 250; scene.frame_set(1)
scene.render.engine = 'BLENDER_EEVEE_NEXT'
scene.cycles.use_denoising = False
scene.cycles.samples = 128
scene.cycles.sampling_pattern = 'TABULATED_SOBOL'
scene.cycles.use_adaptive_sampling = False
scene.cycles.use_light_tree = False
scene.view_settings.view_transform = 'Filmic'
bpy.context.view_layer.update()

# ---- added for rendering (the .blend has no active camera and no usable light): camera, sun
cam_auto = bpy.data.cameras.new('AutoCamera')
cam_auto.lens = 50.0
cam_auto.sensor_width = 36.0
cam_auto.clip_end = 1000.0
ob_auto_camera = bpy.data.objects.new('AutoCamera', cam_auto)
scene.collection.objects.link(ob_auto_camera)
ob_auto_camera.location = (5.87837, -6.36062, 4.46911)
ob_auto_camera.rotation_euler = (1.09748, -7.21219e-08, 0.694738)
scene.camera = ob_auto_camera
light_auto_sun = bpy.data.lights.new('AutoSun', 'SUN')
light_auto_sun.energy = 3.0
light_auto_sun.angle = 0.0523599
ob_auto_sun = bpy.data.objects.new('AutoSun', light_auto_sun)
scene.collection.objects.link(ob_auto_sun)
ob_auto_sun.rotation_euler = (0.872665, 0.174533, 0.523599)
bpy.context.view_layer.update()
